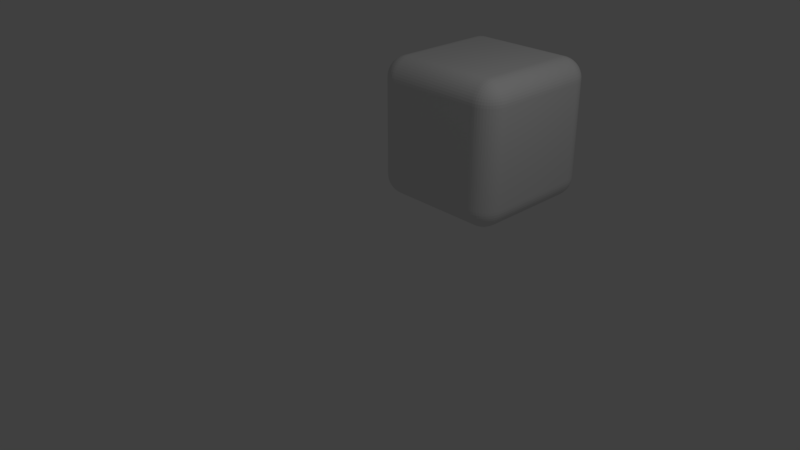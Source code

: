 # Source: gelatina.blend  (saved by Blender 2.79.0; exported with 4.5.12 LTS)
import bpy
from mathutils import Matrix  # noqa: F401  (used for matrix-valued properties, if any)

bpy.ops.wm.read_factory_settings(use_empty=True)
scene = bpy.context.scene
scene.name = 'Scene'

# ---- collections
col_collection_1 = bpy.data.collections.new('Collection 1'); scene.collection.children.link(col_collection_1)

# ---- materials (node trees are filled in below, after node groups)
mat_material = bpy.data.materials.new('Material')
mat_material.alpha_threshold = 0.0
mat_material.use_transparent_shadow = False
mat_material.roughness = 0.5
mat_material.line_color = (0.0, 0.0, 0.0, 1.0)

# ---- material node trees

# ---- world
world_world = bpy.data.worlds.new('World'); scene.world = world_world
world_world.color = (0.05088, 0.05088, 0.05088)
world_world.use_sun_shadow = False
world_world.sun_shadow_jitter_overblur = 0.0
world_world.cycles.sampling_method = 'MANUAL'

# ---- cameras
cam_camera = bpy.data.cameras.new('Camera')
cam_camera.clip_end = 100.0
cam_camera.lens = 35.0
cam_camera.sensor_width = 32.0
cam_camera.sensor_height = 18.0
cam_camera.ortho_scale = 7.314
cam_camera.dof.focus_distance = 0.0
cam_camera.dof.aperture_fstop = 128.0

# ---- lights
light_lamp = bpy.data.lights.new('Lamp', 'POINT')
light_lamp.transmission_factor = 0.0
light_lamp.cutoff_distance = 30.0
light_lamp.energy = 100.0
light_lamp.shadow_buffer_clip_start = 1.001
light_lamp.shadow_soft_size = 0.1
light_lamp.shadow_maximum_resolution = 0.006
light_lamp.use_absolute_resolution = True

# ---- meshes
me_cube = bpy.data.meshes.new('Cube')
me_cube.from_pydata([(1.0, 2.293, -0.7), (0.7, 2.293, -1.0), (0.7, 2.593, -0.7), (0.9974, 2.293, -0.7392), (0.9898, 2.293, -0.7776), (0.9772, 2.293, -0.8148), (0.9598, 2.293, -0.85), (0.938, 2.293, -0.8826), (0.9121, 2.293, -0.9121), (0.9974, 2.333, -0.7), (0.9946, 2.333, -0.7402), (0.9864, 2.333, -0.7798), (0.9732, 2.333, -0.8172), (0.9558, 2.333, -0.8515), (0.9347, 2.333, -0.8825), (0.9104, 2.333, -0.9101), (0.9898, 2.371, -0.7), (0.9864, 2.373, -0.7406), (0.9777, 2.373, -0.7806), (0.9643, 2.373, -0.8175), (0.9474, 2.372, -0.8504), (0.9275, 2.371, -0.8794), (0.905, 2.371, -0.9048), (0.9772, 2.408, -0.7), (0.9732, 2.41, -0.7405), (0.9643, 2.411, -0.7801), (0.9512, 2.409, -0.8161), (0.9355, 2.407, -0.8472), (0.9175, 2.405, -0.874), (0.8973, 2.404, -0.8972), (0.9598, 2.443, -0.7), (0.9557, 2.445, -0.7404), (0.9472, 2.444, -0.7791), (0.9354, 2.44, -0.8138), (0.9217, 2.436, -0.843), (0.9061, 2.433, -0.8677), (0.8886, 2.431, -0.8886), (0.938, 2.476, -0.7), (0.9345, 2.476, -0.7401), (0.9273, 2.473, -0.7781), (0.9173, 2.467, -0.8116), (0.9061, 2.461, -0.8393), (0.8939, 2.455, -0.8619), (0.88, 2.452, -0.88), (0.8732, 2.467, -0.8732), (0.7, 2.333, -0.9974), (0.7, 2.371, -0.9898), (0.7, 2.408, -0.9772), (0.7, 2.443, -0.9598), (0.7, 2.476, -0.938), (0.7, 2.506, -0.9121), (0.7392, 2.293, -0.9974), (0.7398, 2.334, -0.9946), (0.7401, 2.373, -0.9864), (0.7401, 2.411, -0.9732), (0.7401, 2.445, -0.9558), (0.74, 2.476, -0.9347), (0.7399, 2.504, -0.9104), (0.7776, 2.293, -0.9898), (0.7794, 2.334, -0.9864), (0.78, 2.374, -0.9777), (0.7795, 2.411, -0.9643), (0.7787, 2.444, -0.9474), (0.7779, 2.473, -0.9275), (0.7775, 2.498, -0.905), (0.8148, 2.293, -0.9772), (0.8171, 2.334, -0.9732), (0.8173, 2.373, -0.9643), (0.8158, 2.409, -0.9512), (0.8135, 2.441, -0.9355), (0.8115, 2.467, -0.9175), (0.8105, 2.491, -0.8973), (0.85, 2.293, -0.9598), (0.8516, 2.334, -0.9557), (0.8504, 2.373, -0.9472), (0.8471, 2.407, -0.9354), (0.8429, 2.436, -0.9217), (0.8392, 2.461, -0.9061), (0.8374, 2.482, -0.8886), (0.8826, 2.293, -0.938), (0.8827, 2.333, -0.9345), (0.8796, 2.371, -0.9273), (0.8741, 2.405, -0.9173), (0.8677, 2.433, -0.9061), (0.8619, 2.455, -0.8939), (0.8587, 2.473, -0.88), (0.7392, 2.591, -0.7), (0.7776, 2.583, -0.7), (0.8148, 2.571, -0.7), (0.85, 2.553, -0.7), (0.8826, 2.531, -0.7), (0.9121, 2.506, -0.7), (0.7, 2.591, -0.7392), (0.7402, 2.588, -0.7398), (0.7798, 2.58, -0.7401), (0.8172, 2.567, -0.7401), (0.8515, 2.549, -0.7401), (0.8825, 2.528, -0.74), (0.9101, 2.504, -0.7399), (0.7, 2.583, -0.7776), (0.7406, 2.58, -0.7794), (0.7806, 2.571, -0.78), (0.8175, 2.558, -0.7795), (0.8504, 2.541, -0.7787), (0.8794, 2.521, -0.7779), (0.9048, 2.498, -0.7775), (0.7, 2.571, -0.8148), (0.7405, 2.567, -0.8171), (0.7801, 2.558, -0.8173), (0.8161, 2.545, -0.8158), (0.8472, 2.529, -0.8135), (0.874, 2.511, -0.8115), (0.8972, 2.491, -0.8105), (0.7, 2.553, -0.85), (0.7404, 2.549, -0.8516), (0.7791, 2.541, -0.8504), (0.8138, 2.529, -0.8471), (0.843, 2.515, -0.8429), (0.8677, 2.5, -0.8392), (0.8886, 2.482, -0.8374), (0.7, 2.531, -0.8826), (0.7401, 2.528, -0.8827), (0.7781, 2.521, -0.8796), (0.8116, 2.511, -0.8741), (0.8393, 2.499, -0.8677), (0.8619, 2.487, -0.8619), (0.88, 2.473, -0.8587), (1.0, 0.8934, -0.7), (0.7, 0.5934, -0.7), (0.7, 0.8934, -1.0), (0.9974, 0.8542, -0.7), (0.9898, 0.8157, -0.7), (0.9772, 0.7786, -0.7), (0.9598, 0.7434, -0.7), (0.938, 0.7107, -0.7), (0.9121, 0.6812, -0.7), (0.9974, 0.8934, -0.7392), (0.9946, 0.8532, -0.7398), (0.9864, 0.8135, -0.7401), (0.9732, 0.7762, -0.7401), (0.9558, 0.7419, -0.7401), (0.9347, 0.7109, -0.74), (0.9104, 0.6832, -0.7399), (0.9898, 0.8934, -0.7776), (0.9864, 0.8528, -0.7794), (0.9777, 0.8128, -0.78), (0.9643, 0.7758, -0.7795), (0.9474, 0.743, -0.7787), (0.9275, 0.714, -0.7779), (0.905, 0.6885, -0.7775), (0.9772, 0.8934, -0.8148), (0.9732, 0.8528, -0.8171), (0.9643, 0.8132, -0.8173), (0.9512, 0.7773, -0.8158), (0.9355, 0.7462, -0.8135), (0.9175, 0.7194, -0.8115), (0.8973, 0.6962, -0.8105), (0.9598, 0.8934, -0.85), (0.9557, 0.853, -0.8516), (0.9472, 0.8142, -0.8504), (0.9354, 0.7796, -0.8471), (0.9217, 0.7504, -0.8429), (0.9061, 0.7257, -0.8392), (0.8886, 0.7048, -0.8374), (0.938, 0.8934, -0.8826), (0.9345, 0.8533, -0.8827), (0.9273, 0.8153, -0.8796), (0.9173, 0.7817, -0.8741), (0.9061, 0.7541, -0.8677), (0.8939, 0.7315, -0.8619), (0.88, 0.7134, -0.8587), (0.8732, 0.7202, -0.8732), (0.7, 0.5959, -0.7392), (0.7, 0.6036, -0.7776), (0.7, 0.6162, -0.8148), (0.7, 0.6336, -0.85), (0.7, 0.6554, -0.8826), (0.7, 0.6812, -0.9121), (0.7392, 0.5959, -0.7), (0.7398, 0.5987, -0.7402), (0.7401, 0.607, -0.7798), (0.7401, 0.6201, -0.8172), (0.7401, 0.6376, -0.8515), (0.74, 0.6586, -0.8825), (0.7399, 0.683, -0.9101), (0.7776, 0.6036, -0.7), (0.7794, 0.6069, -0.7406), (0.78, 0.6157, -0.7806), (0.7795, 0.6291, -0.8175), (0.7787, 0.646, -0.8504), (0.7779, 0.6659, -0.8794), (0.7775, 0.6883, -0.9048), (0.8148, 0.6162, -0.7), (0.8171, 0.6201, -0.7405), (0.8173, 0.6291, -0.7801), (0.8158, 0.6421, -0.8161), (0.8135, 0.6579, -0.8472), (0.8115, 0.6759, -0.874), (0.8105, 0.6961, -0.8972), (0.85, 0.6336, -0.7), (0.8516, 0.6377, -0.7404), (0.8504, 0.6462, -0.7791), (0.8471, 0.658, -0.8138), (0.8429, 0.6717, -0.843), (0.8392, 0.6872, -0.8677), (0.8374, 0.7048, -0.8886), (0.8826, 0.6554, -0.7), (0.8827, 0.6589, -0.7401), (0.8796, 0.6661, -0.7781), (0.8741, 0.676, -0.8116), (0.8677, 0.6873, -0.8393), (0.8619, 0.6995, -0.8619), (0.8587, 0.7134, -0.88), (0.7392, 0.8934, -0.9974), (0.7776, 0.8934, -0.9898), (0.8148, 0.8934, -0.9772), (0.85, 0.8934, -0.9598), (0.8826, 0.8934, -0.938), (0.9121, 0.8934, -0.9121), (0.7, 0.8542, -0.9974), (0.7402, 0.8536, -0.9946), (0.7798, 0.8533, -0.9864), (0.8172, 0.8533, -0.9732), (0.8515, 0.8533, -0.9558), (0.8825, 0.8534, -0.9347), (0.9101, 0.8535, -0.9104), (0.7, 0.8157, -0.9898), (0.7406, 0.8139, -0.9864), (0.7806, 0.8134, -0.9777), (0.8175, 0.8138, -0.9643), (0.8504, 0.8146, -0.9474), (0.8794, 0.8155, -0.9275), (0.9048, 0.8159, -0.905), (0.7, 0.7786, -0.9772), (0.7405, 0.7763, -0.9732), (0.7801, 0.7761, -0.9643), (0.8161, 0.7776, -0.9512), (0.8472, 0.7798, -0.9355), (0.874, 0.7819, -0.9175), (0.8972, 0.7829, -0.8973), (0.7, 0.7434, -0.9598), (0.7404, 0.7418, -0.9557), (0.7791, 0.7429, -0.9472), (0.8138, 0.7463, -0.9354), (0.843, 0.7505, -0.9217), (0.8677, 0.7541, -0.9061), (0.8886, 0.756, -0.8886), (0.7, 0.7107, -0.938), (0.7401, 0.7106, -0.9345), (0.7781, 0.7138, -0.9273), (0.8116, 0.7193, -0.9173), (0.8393, 0.7257, -0.9061), (0.8619, 0.7315, -0.8939), (0.88, 0.7346, -0.88), (-0.7, 0.5934, -0.7), (-1.0, 0.8934, -0.7), (-0.7, 0.8934, -1.0), (-0.7392, 0.5959, -0.7), (-0.7776, 0.6036, -0.7), (-0.8148, 0.6162, -0.7), (-0.85, 0.6336, -0.7), (-0.8826, 0.6554, -0.7), (-0.9121, 0.6812, -0.7), (-0.7, 0.5959, -0.7392), (-0.7402, 0.5987, -0.7398), (-0.7798, 0.607, -0.7401), (-0.8172, 0.6201, -0.7401), (-0.8515, 0.6376, -0.7401), (-0.8825, 0.6586, -0.74), (-0.9101, 0.683, -0.7399), (-0.7, 0.6036, -0.7776), (-0.7406, 0.6069, -0.7794), (-0.7806, 0.6157, -0.78), (-0.8175, 0.6291, -0.7795), (-0.8504, 0.646, -0.7787), (-0.8794, 0.6659, -0.7779), (-0.9048, 0.6883, -0.7775), (-0.7, 0.6162, -0.8148), (-0.7405, 0.6201, -0.8171), (-0.7801, 0.6291, -0.8173), (-0.8161, 0.6421, -0.8158), (-0.8472, 0.6579, -0.8135), (-0.874, 0.6759, -0.8115), (-0.8972, 0.6961, -0.8105), (-0.7, 0.6336, -0.85), (-0.7404, 0.6377, -0.8516), (-0.7791, 0.6462, -0.8504), (-0.8138, 0.658, -0.8471), (-0.843, 0.6717, -0.8429), (-0.8677, 0.6872, -0.8392), (-0.8886, 0.7048, -0.8374), (-0.7, 0.6554, -0.8826), (-0.7401, 0.6589, -0.8827), (-0.7781, 0.6661, -0.8796), (-0.8116, 0.676, -0.8741), (-0.8393, 0.6873, -0.8677), (-0.8619, 0.6995, -0.8619), (-0.88, 0.7134, -0.8587), (-0.8732, 0.7202, -0.8732), (-0.9974, 0.8934, -0.7392), (-0.9898, 0.8934, -0.7776), (-0.9772, 0.8934, -0.8148), (-0.9598, 0.8934, -0.85), (-0.938, 0.8934, -0.8826), (-0.9121, 0.8934, -0.9121), (-0.9974, 0.8542, -0.7), (-0.9946, 0.8536, -0.7402), (-0.9864, 0.8533, -0.7798), (-0.9732, 0.8533, -0.8172), (-0.9558, 0.8533, -0.8515), (-0.9347, 0.8534, -0.8825), (-0.9104, 0.8535, -0.9101), (-0.9898, 0.8157, -0.7), (-0.9864, 0.8139, -0.7406), (-0.9777, 0.8134, -0.7806), (-0.9643, 0.8138, -0.8175), (-0.9474, 0.8146, -0.8504), (-0.9275, 0.8155, -0.8794), (-0.905, 0.8159, -0.9048), (-0.9772, 0.7786, -0.7), (-0.9732, 0.7763, -0.7405), (-0.9643, 0.7761, -0.7801), (-0.9512, 0.7776, -0.8161), (-0.9355, 0.7798, -0.8472), (-0.9175, 0.7819, -0.874), (-0.8973, 0.7829, -0.8972), (-0.9598, 0.7434, -0.7), (-0.9557, 0.7418, -0.7404), (-0.9472, 0.7429, -0.7791), (-0.9354, 0.7463, -0.8138), (-0.9217, 0.7505, -0.843), (-0.9061, 0.7541, -0.8677), (-0.8886, 0.756, -0.8886), (-0.938, 0.7107, -0.7), (-0.9345, 0.7106, -0.7401), (-0.9273, 0.7138, -0.7781), (-0.9173, 0.7193, -0.8116), (-0.9061, 0.7257, -0.8393), (-0.8939, 0.7315, -0.8619), (-0.88, 0.7346, -0.88), (-0.7, 0.8542, -0.9974), (-0.7, 0.8157, -0.9898), (-0.7, 0.7786, -0.9772), (-0.7, 0.7434, -0.9598), (-0.7, 0.7107, -0.938), (-0.7, 0.6812, -0.9121), (-0.7392, 0.8934, -0.9974), (-0.7398, 0.8532, -0.9946), (-0.7401, 0.8135, -0.9864), (-0.7401, 0.7762, -0.9732), (-0.7401, 0.7419, -0.9558), (-0.74, 0.7109, -0.9347), (-0.7399, 0.6832, -0.9104), (-0.7776, 0.8934, -0.9898), (-0.7794, 0.8528, -0.9864), (-0.78, 0.8128, -0.9777), (-0.7795, 0.7758, -0.9643), (-0.7787, 0.743, -0.9474), (-0.7779, 0.714, -0.9275), (-0.7775, 0.6885, -0.905), (-0.8148, 0.8934, -0.9772), (-0.8171, 0.8528, -0.9732), (-0.8173, 0.8132, -0.9643), (-0.8158, 0.7773, -0.9512), (-0.8135, 0.7462, -0.9355), (-0.8115, 0.7194, -0.9175), (-0.8105, 0.6962, -0.8973), (-0.85, 0.8934, -0.9598), (-0.8516, 0.853, -0.9557), (-0.8504, 0.8142, -0.9472), (-0.8471, 0.7796, -0.9354), (-0.8429, 0.7504, -0.9217), (-0.8392, 0.7257, -0.9061), (-0.8374, 0.7048, -0.8886), (-0.8826, 0.8934, -0.938), (-0.8827, 0.8533, -0.9345), (-0.8796, 0.8153, -0.9273), (-0.8741, 0.7817, -0.9173), (-0.8677, 0.7541, -0.9061), (-0.8619, 0.7315, -0.8939), (-0.8587, 0.7134, -0.88), (-0.7, 2.593, -0.7), (-0.7, 2.293, -1.0), (-1.0, 2.293, -0.7), (-0.7, 2.591, -0.7392), (-0.7, 2.583, -0.7776), (-0.7, 2.571, -0.8148), (-0.7, 2.553, -0.85), (-0.7, 2.531, -0.8826), (-0.7, 2.506, -0.9121), (-0.7392, 2.591, -0.7), (-0.7398, 2.588, -0.7402), (-0.7401, 2.58, -0.7798), (-0.7401, 2.567, -0.8172), (-0.7401, 2.549, -0.8515), (-0.74, 2.528, -0.8825), (-0.7399, 2.504, -0.9101), (-0.7776, 2.583, -0.7), (-0.7794, 2.58, -0.7406), (-0.78, 2.571, -0.7806), (-0.7795, 2.558, -0.8175), (-0.7787, 2.541, -0.8504), (-0.7779, 2.521, -0.8794), (-0.7775, 2.498, -0.9048), (-0.8148, 2.571, -0.7), (-0.8171, 2.567, -0.7405), (-0.8173, 2.558, -0.7801), (-0.8158, 2.545, -0.8161), (-0.8135, 2.529, -0.8472), (-0.8115, 2.511, -0.874), (-0.8105, 2.491, -0.8972), (-0.85, 2.553, -0.7), (-0.8516, 2.549, -0.7404), (-0.8504, 2.541, -0.7791), (-0.8471, 2.529, -0.8138), (-0.8429, 2.515, -0.843), (-0.8392, 2.5, -0.8677), (-0.8374, 2.482, -0.8886), (-0.8826, 2.531, -0.7), (-0.8827, 2.528, -0.7401), (-0.8796, 2.521, -0.7781), (-0.8741, 2.511, -0.8116), (-0.8677, 2.499, -0.8393), (-0.8619, 2.487, -0.8619), (-0.8587, 2.473, -0.88), (-0.8732, 2.467, -0.8732), (-0.7392, 2.293, -0.9974), (-0.7776, 2.293, -0.9898), (-0.8148, 2.293, -0.9772), (-0.85, 2.293, -0.9598), (-0.8826, 2.293, -0.938), (-0.9121, 2.293, -0.9121), (-0.7, 2.333, -0.9974), (-0.7402, 2.333, -0.9946), (-0.7798, 2.333, -0.9864), (-0.8172, 2.333, -0.9732), (-0.8515, 2.333, -0.9558), (-0.8825, 2.333, -0.9347), (-0.9101, 2.333, -0.9104), (-0.7, 2.371, -0.9898), (-0.7406, 2.373, -0.9864), (-0.7806, 2.373, -0.9777), (-0.8175, 2.373, -0.9643), (-0.8504, 2.372, -0.9474), (-0.8794, 2.371, -0.9275), (-0.9048, 2.371, -0.905), (-0.7, 2.408, -0.9772), (-0.7405, 2.41, -0.9732), (-0.7801, 2.411, -0.9643), (-0.8161, 2.409, -0.9512), (-0.8472, 2.407, -0.9355), (-0.874, 2.405, -0.9175), (-0.8972, 2.404, -0.8973), (-0.7, 2.443, -0.9598), (-0.7404, 2.445, -0.9557), (-0.7791, 2.444, -0.9472), (-0.8138, 2.44, -0.9354), (-0.843, 2.436, -0.9217), (-0.8677, 2.433, -0.9061), (-0.8886, 2.431, -0.8886), (-0.7, 2.476, -0.938), (-0.7401, 2.476, -0.9345), (-0.7781, 2.473, -0.9273), (-0.8116, 2.467, -0.9173), (-0.8393, 2.461, -0.9061), (-0.8619, 2.455, -0.8939), (-0.88, 2.452, -0.88), (-0.9974, 2.333, -0.7), (-0.9898, 2.371, -0.7), (-0.9772, 2.408, -0.7), (-0.9598, 2.443, -0.7), (-0.938, 2.476, -0.7), (-0.9121, 2.506, -0.7), (-0.9974, 2.293, -0.7392), (-0.9946, 2.334, -0.7398), (-0.9864, 2.373, -0.7401), (-0.9732, 2.411, -0.7401), (-0.9558, 2.445, -0.7401), (-0.9347, 2.476, -0.74), (-0.9104, 2.504, -0.7399), (-0.9898, 2.293, -0.7776), (-0.9864, 2.334, -0.7794), (-0.9777, 2.374, -0.78), (-0.9643, 2.411, -0.7795), (-0.9474, 2.444, -0.7787), (-0.9275, 2.473, -0.7779), (-0.905, 2.498, -0.7775), (-0.9772, 2.293, -0.8148), (-0.9732, 2.334, -0.8171), (-0.9643, 2.373, -0.8173), (-0.9512, 2.409, -0.8158), (-0.9355, 2.441, -0.8135), (-0.9175, 2.467, -0.8115), (-0.8973, 2.491, -0.8105), (-0.9598, 2.293, -0.85), (-0.9557, 2.334, -0.8516), (-0.9472, 2.373, -0.8504), (-0.9354, 2.407, -0.8471), (-0.9217, 2.436, -0.8429), (-0.9061, 2.461, -0.8392), (-0.8886, 2.482, -0.8374), (-0.938, 2.293, -0.8826), (-0.9345, 2.333, -0.8827), (-0.9273, 2.371, -0.8796), (-0.9173, 2.405, -0.8741), (-0.9061, 2.433, -0.8677), (-0.8939, 2.455, -0.8619), (-0.88, 2.473, -0.8587), (0.7, 2.593, 0.7), (0.7, 2.293, 1.0), (1.0, 2.293, 0.7), (0.7, 2.591, 0.7392), (0.7, 2.583, 0.7776), (0.7, 2.571, 0.8148), (0.7, 2.553, 0.85), (0.7, 2.531, 0.8826), (0.7, 2.506, 0.9121), (0.7392, 2.591, 0.7), (0.7398, 2.588, 0.7402), (0.7401, 2.58, 0.7798), (0.7401, 2.567, 0.8172), (0.7401, 2.549, 0.8515), (0.74, 2.528, 0.8825), (0.7399, 2.504, 0.9101), (0.7776, 2.583, 0.7), (0.7794, 2.58, 0.7406), (0.78, 2.571, 0.7806), (0.7795, 2.558, 0.8175), (0.7787, 2.541, 0.8504), (0.7779, 2.521, 0.8794), (0.7775, 2.498, 0.9048), (0.8148, 2.571, 0.7), (0.8171, 2.567, 0.7405), (0.8173, 2.558, 0.7801), (0.8158, 2.545, 0.8161), (0.8135, 2.529, 0.8472), (0.8115, 2.511, 0.874), (0.8105, 2.491, 0.8972), (0.85, 2.553, 0.7), (0.8516, 2.549, 0.7404), (0.8504, 2.541, 0.7791), (0.8471, 2.529, 0.8138), (0.8429, 2.515, 0.843), (0.8392, 2.5, 0.8677), (0.8374, 2.482, 0.8886), (0.8826, 2.531, 0.7), (0.8827, 2.528, 0.7401), (0.8796, 2.521, 0.7781), (0.8741, 2.511, 0.8116), (0.8677, 2.499, 0.8393), (0.8619, 2.487, 0.8619), (0.8587, 2.473, 0.88), (0.8732, 2.467, 0.8732), (0.7392, 2.293, 0.9974), (0.7776, 2.293, 0.9898), (0.8148, 2.293, 0.9772), (0.85, 2.293, 0.9598), (0.8826, 2.293, 0.938), (0.9121, 2.293, 0.9121), (0.7, 2.333, 0.9974), (0.7402, 2.333, 0.9946), (0.7798, 2.333, 0.9864), (0.8172, 2.333, 0.9732), (0.8515, 2.333, 0.9558), (0.8825, 2.333, 0.9347), (0.9101, 2.333, 0.9104), (0.7, 2.371, 0.9898), (0.7406, 2.373, 0.9864), (0.7806, 2.373, 0.9777), (0.8175, 2.373, 0.9643), (0.8504, 2.372, 0.9474), (0.8794, 2.371, 0.9275), (0.9048, 2.371, 0.905), (0.7, 2.408, 0.9772), (0.7405, 2.41, 0.9732), (0.7801, 2.411, 0.9643), (0.8161, 2.409, 0.9512), (0.8472, 2.407, 0.9355), (0.874, 2.405, 0.9175), (0.8972, 2.404, 0.8973), (0.7, 2.443, 0.9598), (0.7404, 2.445, 0.9557), (0.7791, 2.444, 0.9472), (0.8138, 2.44, 0.9354), (0.843, 2.436, 0.9217), (0.8677, 2.433, 0.9061), (0.8886, 2.431, 0.8886), (0.7, 2.476, 0.938), (0.7401, 2.476, 0.9345), (0.7781, 2.473, 0.9273), (0.8116, 2.467, 0.9173), (0.8393, 2.461, 0.9061), (0.8619, 2.455, 0.8939), (0.88, 2.452, 0.88), (0.9974, 2.333, 0.7), (0.9898, 2.371, 0.7), (0.9772, 2.408, 0.7), (0.9598, 2.443, 0.7), (0.938, 2.476, 0.7), (0.9121, 2.506, 0.7), (0.9974, 2.293, 0.7392), (0.9946, 2.334, 0.7398), (0.9864, 2.373, 0.7401), (0.9732, 2.411, 0.7401), (0.9558, 2.445, 0.7401), (0.9347, 2.476, 0.74), (0.9104, 2.504, 0.7399), (0.9898, 2.293, 0.7776), (0.9864, 2.334, 0.7794), (0.9777, 2.374, 0.78), (0.9643, 2.411, 0.7795), (0.9474, 2.444, 0.7787), (0.9275, 2.473, 0.7779), (0.905, 2.498, 0.7775), (0.9772, 2.293, 0.8148), (0.9732, 2.334, 0.8171), (0.9643, 2.373, 0.8173), (0.9512, 2.409, 0.8158), (0.9355, 2.441, 0.8135), (0.9175, 2.467, 0.8115), (0.8973, 2.491, 0.8105), (0.9598, 2.293, 0.85), (0.9557, 2.334, 0.8516), (0.9472, 2.373, 0.8504), (0.9354, 2.407, 0.8471), (0.9217, 2.436, 0.8429), (0.9061, 2.461, 0.8392), (0.8886, 2.482, 0.8374), (0.938, 2.293, 0.8826), (0.9345, 2.333, 0.8827), (0.9273, 2.371, 0.8796), (0.9173, 2.405, 0.8741), (0.9061, 2.433, 0.8677), (0.8939, 2.455, 0.8619), (0.88, 2.473, 0.8587), (0.7, 0.5934, 0.7), (1.0, 0.8934, 0.7), (0.7, 0.8934, 1.0), (0.7392, 0.5959, 0.7), (0.7776, 0.6036, 0.7), (0.8148, 0.6162, 0.7), (0.85, 0.6336, 0.7), (0.8826, 0.6554, 0.7), (0.9121, 0.6812, 0.7), (0.7, 0.5959, 0.7392), (0.7402, 0.5987, 0.7398), (0.7798, 0.607, 0.7401), (0.8172, 0.6201, 0.7401), (0.8515, 0.6376, 0.7401), (0.8825, 0.6586, 0.74), (0.9101, 0.683, 0.7399), (0.7, 0.6036, 0.7776), (0.7406, 0.6069, 0.7794), (0.7806, 0.6157, 0.78), (0.8175, 0.6291, 0.7795), (0.8504, 0.646, 0.7787), (0.8794, 0.6659, 0.7779), (0.9048, 0.6883, 0.7775), (0.7, 0.6162, 0.8148), (0.7405, 0.6201, 0.8171), (0.7801, 0.6291, 0.8173), (0.8161, 0.6421, 0.8158), (0.8472, 0.6579, 0.8135), (0.874, 0.6759, 0.8115), (0.8972, 0.6961, 0.8105), (0.7, 0.6336, 0.85), (0.7404, 0.6377, 0.8516), (0.7791, 0.6462, 0.8504), (0.8138, 0.658, 0.8471), (0.843, 0.6717, 0.8429), (0.8677, 0.6872, 0.8392), (0.8886, 0.7048, 0.8374), (0.7, 0.6554, 0.8826), (0.7401, 0.6589, 0.8827), (0.7781, 0.6661, 0.8796), (0.8116, 0.676, 0.8741), (0.8393, 0.6873, 0.8677), (0.8619, 0.6995, 0.8619), (0.88, 0.7134, 0.8587), (0.8732, 0.7202, 0.8732), (0.9974, 0.8934, 0.7392), (0.9898, 0.8934, 0.7776), (0.9772, 0.8934, 0.8148), (0.9598, 0.8934, 0.85), (0.938, 0.8934, 0.8826), (0.9121, 0.8934, 0.9121), (0.9974, 0.8542, 0.7), (0.9946, 0.8536, 0.7402), (0.9864, 0.8533, 0.7798), (0.9732, 0.8533, 0.8172), (0.9558, 0.8533, 0.8515), (0.9347, 0.8534, 0.8825), (0.9104, 0.8535, 0.9101), (0.9898, 0.8157, 0.7), (0.9864, 0.8139, 0.7406), (0.9777, 0.8134, 0.7806), (0.9643, 0.8138, 0.8175), (0.9474, 0.8146, 0.8504), (0.9275, 0.8155, 0.8794), (0.905, 0.8159, 0.9048), (0.9772, 0.7786, 0.7), (0.9732, 0.7763, 0.7405), (0.9643, 0.7761, 0.7801), (0.9512, 0.7776, 0.8161), (0.9355, 0.7798, 0.8472), (0.9175, 0.7819, 0.874), (0.8973, 0.7829, 0.8972), (0.9598, 0.7434, 0.7), (0.9557, 0.7418, 0.7404), (0.9472, 0.7429, 0.7791), (0.9354, 0.7463, 0.8138), (0.9217, 0.7505, 0.843), (0.9061, 0.7541, 0.8677), (0.8886, 0.756, 0.8886), (0.938, 0.7107, 0.7), (0.9345, 0.7106, 0.7401), (0.9273, 0.7138, 0.7781), (0.9173, 0.7193, 0.8116), (0.9061, 0.7257, 0.8393), (0.8939, 0.7315, 0.8619), (0.88, 0.7346, 0.88), (0.7, 0.8542, 0.9974), (0.7, 0.8157, 0.9898), (0.7, 0.7786, 0.9772), (0.7, 0.7434, 0.9598), (0.7, 0.7107, 0.938), (0.7, 0.6812, 0.9121), (0.7392, 0.8934, 0.9974), (0.7398, 0.8532, 0.9946), (0.7401, 0.8135, 0.9864), (0.7401, 0.7762, 0.9732), (0.7401, 0.7419, 0.9558), (0.74, 0.7109, 0.9347), (0.7399, 0.6832, 0.9104), (0.7776, 0.8934, 0.9898), (0.7794, 0.8528, 0.9864), (0.78, 0.8128, 0.9777), (0.7795, 0.7758, 0.9643), (0.7787, 0.743, 0.9474), (0.7779, 0.714, 0.9275), (0.7775, 0.6885, 0.905), (0.8148, 0.8934, 0.9772), (0.8171, 0.8528, 0.9732), (0.8173, 0.8132, 0.9643), (0.8158, 0.7773, 0.9512), (0.8135, 0.7462, 0.9355), (0.8115, 0.7194, 0.9175), (0.8105, 0.6962, 0.8973), (0.85, 0.8934, 0.9598), (0.8516, 0.853, 0.9557), (0.8504, 0.8142, 0.9472), (0.8471, 0.7796, 0.9354), (0.8429, 0.7504, 0.9217), (0.8392, 0.7257, 0.9061), (0.8374, 0.7048, 0.8886), (0.8826, 0.8934, 0.938), (0.8827, 0.8533, 0.9345), (0.8796, 0.8153, 0.9273), (0.8741, 0.7817, 0.9173), (0.8677, 0.7541, 0.9061), (0.8619, 0.7315, 0.8939), (0.8587, 0.7134, 0.88), (-1.0, 0.8934, 0.7), (-0.7, 0.5934, 0.7), (-0.7, 0.8934, 1.0), (-0.9974, 0.8542, 0.7), (-0.9898, 0.8157, 0.7), (-0.9772, 0.7786, 0.7), (-0.9598, 0.7434, 0.7), (-0.938, 0.7107, 0.7), (-0.9121, 0.6812, 0.7), (-0.9974, 0.8934, 0.7392), (-0.9946, 0.8532, 0.7398), (-0.9864, 0.8135, 0.7401), (-0.9732, 0.7762, 0.7401), (-0.9558, 0.7419, 0.7401), (-0.9347, 0.7109, 0.74), (-0.9104, 0.6832, 0.7399), (-0.9898, 0.8934, 0.7776), (-0.9864, 0.8528, 0.7794), (-0.9777, 0.8128, 0.78), (-0.9643, 0.7758, 0.7795), (-0.9474, 0.743, 0.7787), (-0.9275, 0.714, 0.7779), (-0.905, 0.6885, 0.7775), (-0.9772, 0.8934, 0.8148), (-0.9732, 0.8528, 0.8171), (-0.9643, 0.8132, 0.8173), (-0.9512, 0.7773, 0.8158), (-0.9355, 0.7462, 0.8135), (-0.9175, 0.7194, 0.8115), (-0.8973, 0.6962, 0.8105), (-0.9598, 0.8934, 0.85), (-0.9557, 0.853, 0.8516), (-0.9472, 0.8142, 0.8504), (-0.9354, 0.7796, 0.8471), (-0.9217, 0.7504, 0.8429), (-0.9061, 0.7257, 0.8392), (-0.8886, 0.7048, 0.8374), (-0.938, 0.8934, 0.8826), (-0.9345, 0.8533, 0.8827), (-0.9273, 0.8153, 0.8796), (-0.9173, 0.7817, 0.8741), (-0.9061, 0.7541, 0.8677), (-0.8939, 0.7315, 0.8619), (-0.88, 0.7134, 0.8587), (-0.8732, 0.7202, 0.8732), (-0.7, 0.5959, 0.7392), (-0.7, 0.6036, 0.7776), (-0.7, 0.6162, 0.8148), (-0.7, 0.6336, 0.85), (-0.7, 0.6554, 0.8826), (-0.7, 0.6812, 0.9121), (-0.7392, 0.5959, 0.7), (-0.7398, 0.5987, 0.7402), (-0.7401, 0.607, 0.7798), (-0.7401, 0.6201, 0.8172), (-0.7401, 0.6376, 0.8515), (-0.74, 0.6586, 0.8825), (-0.7399, 0.683, 0.9101), (-0.7776, 0.6036, 0.7), (-0.7794, 0.6069, 0.7406), (-0.78, 0.6157, 0.7806), (-0.7795, 0.6291, 0.8175), (-0.7787, 0.646, 0.8504), (-0.7779, 0.6659, 0.8794), (-0.7775, 0.6883, 0.9048), (-0.8148, 0.6162, 0.7), (-0.8171, 0.6201, 0.7405), (-0.8173, 0.6291, 0.7801), (-0.8158, 0.6421, 0.8161), (-0.8135, 0.6579, 0.8472), (-0.8115, 0.6759, 0.874), (-0.8105, 0.6961, 0.8972), (-0.85, 0.6336, 0.7), (-0.8516, 0.6377, 0.7404), (-0.8504, 0.6462, 0.7791), (-0.8471, 0.658, 0.8138), (-0.8429, 0.6717, 0.843), (-0.8392, 0.6872, 0.8677), (-0.8374, 0.7048, 0.8886), (-0.8826, 0.6554, 0.7), (-0.8827, 0.6589, 0.7401), (-0.8796, 0.6661, 0.7781), (-0.8741, 0.676, 0.8116), (-0.8677, 0.6873, 0.8393), (-0.8619, 0.6995, 0.8619), (-0.8587, 0.7134, 0.88), (-0.7392, 0.8934, 0.9974), (-0.7776, 0.8934, 0.9898), (-0.8148, 0.8934, 0.9772), (-0.85, 0.8934, 0.9598), (-0.8826, 0.8934, 0.938), (-0.9121, 0.8934, 0.9121), (-0.7, 0.8542, 0.9974), (-0.7402, 0.8536, 0.9946), (-0.7798, 0.8533, 0.9864), (-0.8172, 0.8533, 0.9732), (-0.8515, 0.8533, 0.9558), (-0.8825, 0.8534, 0.9347), (-0.9101, 0.8535, 0.9104), (-0.7, 0.8157, 0.9898), (-0.7406, 0.8139, 0.9864), (-0.7806, 0.8134, 0.9777), (-0.8175, 0.8138, 0.9643), (-0.8504, 0.8146, 0.9474), (-0.8794, 0.8155, 0.9275), (-0.9048, 0.8159, 0.905), (-0.7, 0.7786, 0.9772), (-0.7405, 0.7763, 0.9732), (-0.7801, 0.7761, 0.9643), (-0.8161, 0.7776, 0.9512), (-0.8472, 0.7798, 0.9355), (-0.874, 0.7819, 0.9175), (-0.8972, 0.7829, 0.8973), (-0.7, 0.7434, 0.9598), (-0.7404, 0.7418, 0.9557), (-0.7791, 0.7429, 0.9472), (-0.8138, 0.7463, 0.9354), (-0.843, 0.7505, 0.9217), (-0.8677, 0.7541, 0.9061), (-0.8886, 0.756, 0.8886), (-0.7, 0.7107, 0.938), (-0.7401, 0.7106, 0.9345), (-0.7781, 0.7138, 0.9273), (-0.8116, 0.7193, 0.9173), (-0.8393, 0.7257, 0.9061), (-0.8619, 0.7315, 0.8939), (-0.88, 0.7346, 0.88), (-1.0, 2.293, 0.7), (-0.7, 2.293, 1.0), (-0.7, 2.593, 0.7), (-0.9974, 2.293, 0.7392), (-0.9898, 2.293, 0.7776), (-0.9772, 2.293, 0.8148), (-0.9598, 2.293, 0.85), (-0.938, 2.293, 0.8826), (-0.9121, 2.293, 0.9121), (-0.9974, 2.333, 0.7), (-0.9946, 2.333, 0.7402), (-0.9864, 2.333, 0.7798), (-0.9732, 2.333, 0.8172), (-0.9558, 2.333, 0.8515), (-0.9347, 2.333, 0.8825), (-0.9104, 2.333, 0.9101), (-0.9898, 2.371, 0.7), (-0.9864, 2.373, 0.7406), (-0.9777, 2.373, 0.7806), (-0.9643, 2.373, 0.8175), (-0.9474, 2.372, 0.8504), (-0.9275, 2.371, 0.8794), (-0.905, 2.371, 0.9048), (-0.9772, 2.408, 0.7), (-0.9732, 2.41, 0.7405), (-0.9643, 2.411, 0.7801), (-0.9512, 2.409, 0.8161), (-0.9355, 2.407, 0.8472), (-0.9175, 2.405, 0.874), (-0.8973, 2.404, 0.8972), (-0.9598, 2.443, 0.7), (-0.9557, 2.445, 0.7404), (-0.9472, 2.444, 0.7791), (-0.9354, 2.44, 0.8138), (-0.9217, 2.436, 0.843), (-0.9061, 2.433, 0.8677), (-0.8886, 2.431, 0.8886), (-0.938, 2.476, 0.7), (-0.9345, 2.476, 0.7401), (-0.9273, 2.473, 0.7781), (-0.9173, 2.467, 0.8116), (-0.9061, 2.461, 0.8393), (-0.8939, 2.455, 0.8619), (-0.88, 2.452, 0.88), (-0.8732, 2.467, 0.8732), (-0.7, 2.333, 0.9974), (-0.7, 2.371, 0.9898), (-0.7, 2.408, 0.9772), (-0.7, 2.443, 0.9598), (-0.7, 2.476, 0.938), (-0.7, 2.506, 0.9121), (-0.7392, 2.293, 0.9974), (-0.7398, 2.334, 0.9946), (-0.7401, 2.373, 0.9864), (-0.7401, 2.411, 0.9732), (-0.7401, 2.445, 0.9558), (-0.74, 2.476, 0.9347), (-0.7399, 2.504, 0.9104), (-0.7776, 2.293, 0.9898), (-0.7794, 2.334, 0.9864), (-0.78, 2.374, 0.9777), (-0.7795, 2.411, 0.9643), (-0.7787, 2.444, 0.9474), (-0.7779, 2.473, 0.9275), (-0.7775, 2.498, 0.905), (-0.8148, 2.293, 0.9772), (-0.8171, 2.334, 0.9732), (-0.8173, 2.373, 0.9643), (-0.8158, 2.409, 0.9512), (-0.8135, 2.441, 0.9355), (-0.8115, 2.467, 0.9175), (-0.8105, 2.491, 0.8973), (-0.85, 2.293, 0.9598), (-0.8516, 2.334, 0.9557), (-0.8504, 2.373, 0.9472), (-0.8471, 2.407, 0.9354), (-0.8429, 2.436, 0.9217), (-0.8392, 2.461, 0.9061), (-0.8374, 2.482, 0.8886), (-0.8826, 2.293, 0.938), (-0.8827, 2.333, 0.9345), (-0.8796, 2.371, 0.9273), (-0.8741, 2.405, 0.9173), (-0.8677, 2.433, 0.9061), (-0.8619, 2.455, 0.8939), (-0.8587, 2.473, 0.88), (-0.7392, 2.591, 0.7), (-0.7776, 2.583, 0.7), (-0.8148, 2.571, 0.7), (-0.85, 2.553, 0.7), (-0.8826, 2.531, 0.7), (-0.9121, 2.506, 0.7), (-0.7, 2.591, 0.7392), (-0.7402, 2.588, 0.7398), (-0.7798, 2.58, 0.7401), (-0.8172, 2.567, 0.7401), (-0.8515, 2.549, 0.7401), (-0.8825, 2.528, 0.74), (-0.9101, 2.504, 0.7399), (-0.7, 2.583, 0.7776), (-0.7406, 2.58, 0.7794), (-0.7806, 2.571, 0.78), (-0.8175, 2.558, 0.7795), (-0.8504, 2.541, 0.7787), (-0.8794, 2.521, 0.7779), (-0.9048, 2.498, 0.7775), (-0.7, 2.571, 0.8148), (-0.7405, 2.567, 0.8171), (-0.7801, 2.558, 0.8173), (-0.8161, 2.545, 0.8158), (-0.8472, 2.529, 0.8135), (-0.874, 2.511, 0.8115), (-0.8972, 2.491, 0.8105), (-0.7, 2.553, 0.85), (-0.7404, 2.549, 0.8516), (-0.7791, 2.541, 0.8504), (-0.8138, 2.529, 0.8471), (-0.843, 2.515, 0.8429), (-0.8677, 2.5, 0.8392), (-0.8886, 2.482, 0.8374), (-0.7, 2.531, 0.8826), (-0.7401, 2.528, 0.8827), (-0.7781, 2.521, 0.8796), (-0.8116, 2.511, 0.8741), (-0.8393, 2.499, 0.8677), (-0.8619, 2.487, 0.8619), (-0.88, 2.473, 0.8587)], [], [(508, 2, 381, 891), (1, 129, 256, 382), (255, 762, 889, 383), (509, 890, 764, 637), (128, 635, 763, 254), (0, 3, 10, 9), (3, 4, 11, 10), (4, 5, 12, 11), (5, 6, 13, 12), (6, 7, 14, 13), (7, 8, 15, 14), (9, 10, 17, 16), (10, 11, 18, 17), (11, 12, 19, 18), (12, 13, 20, 19), (13, 14, 21, 20), (14, 15, 22, 21), (16, 17, 24, 23), (17, 18, 25, 24), (18, 19, 26, 25), (19, 20, 27, 26), (20, 21, 28, 27), (21, 22, 29, 28), (23, 24, 31, 30), (24, 25, 32, 31), (25, 26, 33, 32), (26, 27, 34, 33), (27, 28, 35, 34), (28, 29, 36, 35), (30, 31, 38, 37), (31, 32, 39, 38), (32, 33, 40, 39), (33, 34, 41, 40), (34, 35, 42, 41), (35, 36, 43, 42), (37, 38, 98, 91), (38, 39, 105, 98), (39, 40, 112, 105), (40, 41, 119, 112), (41, 42, 126, 119), (42, 43, 44, 126), (1, 45, 52, 51), (45, 46, 53, 52), (46, 47, 54, 53), (47, 48, 55, 54), (48, 49, 56, 55), (49, 50, 57, 56), (51, 52, 59, 58), (52, 53, 60, 59), (53, 54, 61, 60), (54, 55, 62, 61), (55, 56, 63, 62), (56, 57, 64, 63), (58, 59, 66, 65), (59, 60, 67, 66), (60, 61, 68, 67), (61, 62, 69, 68), (62, 63, 70, 69), (63, 64, 71, 70), (65, 66, 73, 72), (66, 67, 74, 73), (67, 68, 75, 74), (68, 69, 76, 75), (69, 70, 77, 76), (70, 71, 78, 77), (72, 73, 80, 79), (73, 74, 81, 80), (74, 75, 82, 81), (75, 76, 83, 82), (76, 77, 84, 83), (77, 78, 85, 84), (79, 80, 15, 8), (80, 81, 22, 15), (81, 82, 29, 22), (82, 83, 36, 29), (83, 84, 43, 36), (84, 85, 44, 43), (2, 86, 93, 92), (86, 87, 94, 93), (87, 88, 95, 94), (88, 89, 96, 95), (89, 90, 97, 96), (90, 91, 98, 97), (92, 93, 100, 99), (93, 94, 101, 100), (94, 95, 102, 101), (95, 96, 103, 102), (96, 97, 104, 103), (97, 98, 105, 104), (99, 100, 107, 106), (100, 101, 108, 107), (101, 102, 109, 108), (102, 103, 110, 109), (103, 104, 111, 110), (104, 105, 112, 111), (106, 107, 114, 113), (107, 108, 115, 114), (108, 109, 116, 115), (109, 110, 117, 116), (110, 111, 118, 117), (111, 112, 119, 118), (113, 114, 121, 120), (114, 115, 122, 121), (115, 116, 123, 122), (116, 117, 124, 123), (117, 118, 125, 124), (118, 119, 126, 125), (120, 121, 57, 50), (121, 122, 64, 57), (122, 123, 71, 64), (123, 124, 78, 71), (124, 125, 85, 78), (125, 126, 44, 85), (127, 130, 137, 136), (130, 131, 138, 137), (131, 132, 139, 138), (132, 133, 140, 139), (133, 134, 141, 140), (134, 135, 142, 141), (136, 137, 144, 143), (137, 138, 145, 144), (138, 139, 146, 145), (139, 140, 147, 146), (140, 141, 148, 147), (141, 142, 149, 148), (143, 144, 151, 150), (144, 145, 152, 151), (145, 146, 153, 152), (146, 147, 154, 153), (147, 148, 155, 154), (148, 149, 156, 155), (150, 151, 158, 157), (151, 152, 159, 158), (152, 153, 160, 159), (153, 154, 161, 160), (154, 155, 162, 161), (155, 156, 163, 162), (157, 158, 165, 164), (158, 159, 166, 165), (159, 160, 167, 166), (160, 161, 168, 167), (161, 162, 169, 168), (162, 163, 170, 169), (164, 165, 225, 218), (165, 166, 232, 225), (166, 167, 239, 232), (167, 168, 246, 239), (168, 169, 253, 246), (169, 170, 171, 253), (128, 172, 179, 178), (172, 173, 180, 179), (173, 174, 181, 180), (174, 175, 182, 181), (175, 176, 183, 182), (176, 177, 184, 183), (178, 179, 186, 185), (179, 180, 187, 186), (180, 181, 188, 187), (181, 182, 189, 188), (182, 183, 190, 189), (183, 184, 191, 190), (185, 186, 193, 192), (186, 187, 194, 193), (187, 188, 195, 194), (188, 189, 196, 195), (189, 190, 197, 196), (190, 191, 198, 197), (192, 193, 200, 199), (193, 194, 201, 200), (194, 195, 202, 201), (195, 196, 203, 202), (196, 197, 204, 203), (197, 198, 205, 204), (199, 200, 207, 206), (200, 201, 208, 207), (201, 202, 209, 208), (202, 203, 210, 209), (203, 204, 211, 210), (204, 205, 212, 211), (206, 207, 142, 135), (207, 208, 149, 142), (208, 209, 156, 149), (209, 210, 163, 156), (210, 211, 170, 163), (211, 212, 171, 170), (129, 213, 220, 219), (213, 214, 221, 220), (214, 215, 222, 221), (215, 216, 223, 222), (216, 217, 224, 223), (217, 218, 225, 224), (219, 220, 227, 226), (220, 221, 228, 227), (221, 222, 229, 228), (222, 223, 230, 229), (223, 224, 231, 230), (224, 225, 232, 231), (226, 227, 234, 233), (227, 228, 235, 234), (228, 229, 236, 235), (229, 230, 237, 236), (230, 231, 238, 237), (231, 232, 239, 238), (233, 234, 241, 240), (234, 235, 242, 241), (235, 236, 243, 242), (236, 237, 244, 243), (237, 238, 245, 244), (238, 239, 246, 245), (240, 241, 248, 247), (241, 242, 249, 248), (242, 243, 250, 249), (243, 244, 251, 250), (244, 245, 252, 251), (245, 246, 253, 252), (247, 248, 184, 177), (248, 249, 191, 184), (249, 250, 198, 191), (250, 251, 205, 198), (251, 252, 212, 205), (252, 253, 171, 212), (254, 257, 264, 263), (257, 258, 265, 264), (258, 259, 266, 265), (259, 260, 267, 266), (260, 261, 268, 267), (261, 262, 269, 268), (263, 264, 271, 270), (264, 265, 272, 271), (265, 266, 273, 272), (266, 267, 274, 273), (267, 268, 275, 274), (268, 269, 276, 275), (270, 271, 278, 277), (271, 272, 279, 278), (272, 273, 280, 279), (273, 274, 281, 280), (274, 275, 282, 281), (275, 276, 283, 282), (277, 278, 285, 284), (278, 279, 286, 285), (279, 280, 287, 286), (280, 281, 288, 287), (281, 282, 289, 288), (282, 283, 290, 289), (284, 285, 292, 291), (285, 286, 293, 292), (286, 287, 294, 293), (287, 288, 295, 294), (288, 289, 296, 295), (289, 290, 297, 296), (291, 292, 352, 345), (292, 293, 359, 352), (293, 294, 366, 359), (294, 295, 373, 366), (295, 296, 380, 373), (296, 297, 298, 380), (255, 299, 306, 305), (299, 300, 307, 306), (300, 301, 308, 307), (301, 302, 309, 308), (302, 303, 310, 309), (303, 304, 311, 310), (305, 306, 313, 312), (306, 307, 314, 313), (307, 308, 315, 314), (308, 309, 316, 315), (309, 310, 317, 316), (310, 311, 318, 317), (312, 313, 320, 319), (313, 314, 321, 320), (314, 315, 322, 321), (315, 316, 323, 322), (316, 317, 324, 323), (317, 318, 325, 324), (319, 320, 327, 326), (320, 321, 328, 327), (321, 322, 329, 328), (322, 323, 330, 329), (323, 324, 331, 330), (324, 325, 332, 331), (326, 327, 334, 333), (327, 328, 335, 334), (328, 329, 336, 335), (329, 330, 337, 336), (330, 331, 338, 337), (331, 332, 339, 338), (333, 334, 269, 262), (334, 335, 276, 269), (335, 336, 283, 276), (336, 337, 290, 283), (337, 338, 297, 290), (338, 339, 298, 297), (256, 340, 347, 346), (340, 341, 348, 347), (341, 342, 349, 348), (342, 343, 350, 349), (343, 344, 351, 350), (344, 345, 352, 351), (346, 347, 354, 353), (347, 348, 355, 354), (348, 349, 356, 355), (349, 350, 357, 356), (350, 351, 358, 357), (351, 352, 359, 358), (353, 354, 361, 360), (354, 355, 362, 361), (355, 356, 363, 362), (356, 357, 364, 363), (357, 358, 365, 364), (358, 359, 366, 365), (360, 361, 368, 367), (361, 362, 369, 368), (362, 363, 370, 369), (363, 364, 371, 370), (364, 365, 372, 371), (365, 366, 373, 372), (367, 368, 375, 374), (368, 369, 376, 375), (369, 370, 377, 376), (370, 371, 378, 377), (371, 372, 379, 378), (372, 373, 380, 379), (374, 375, 311, 304), (375, 376, 318, 311), (376, 377, 325, 318), (377, 378, 332, 325), (378, 379, 339, 332), (379, 380, 298, 339), (381, 384, 391, 390), (384, 385, 392, 391), (385, 386, 393, 392), (386, 387, 394, 393), (387, 388, 395, 394), (388, 389, 396, 395), (390, 391, 398, 397), (391, 392, 399, 398), (392, 393, 400, 399), (393, 394, 401, 400), (394, 395, 402, 401), (395, 396, 403, 402), (397, 398, 405, 404), (398, 399, 406, 405), (399, 400, 407, 406), (400, 401, 408, 407), (401, 402, 409, 408), (402, 403, 410, 409), (404, 405, 412, 411), (405, 406, 413, 412), (406, 407, 414, 413), (407, 408, 415, 414), (408, 409, 416, 415), (409, 410, 417, 416), (411, 412, 419, 418), (412, 413, 420, 419), (413, 414, 421, 420), (414, 415, 422, 421), (415, 416, 423, 422), (416, 417, 424, 423), (418, 419, 479, 472), (419, 420, 486, 479), (420, 421, 493, 486), (421, 422, 500, 493), (422, 423, 507, 500), (423, 424, 425, 507), (382, 426, 433, 432), (426, 427, 434, 433), (427, 428, 435, 434), (428, 429, 436, 435), (429, 430, 437, 436), (430, 431, 438, 437), (432, 433, 440, 439), (433, 434, 441, 440), (434, 435, 442, 441), (435, 436, 443, 442), (436, 437, 444, 443), (437, 438, 445, 444), (439, 440, 447, 446), (440, 441, 448, 447), (441, 442, 449, 448), (442, 443, 450, 449), (443, 444, 451, 450), (444, 445, 452, 451), (446, 447, 454, 453), (447, 448, 455, 454), (448, 449, 456, 455), (449, 450, 457, 456), (450, 451, 458, 457), (451, 452, 459, 458), (453, 454, 461, 460), (454, 455, 462, 461), (455, 456, 463, 462), (456, 457, 464, 463), (457, 458, 465, 464), (458, 459, 466, 465), (460, 461, 396, 389), (461, 462, 403, 396), (462, 463, 410, 403), (463, 464, 417, 410), (464, 465, 424, 417), (465, 466, 425, 424), (383, 467, 474, 473), (467, 468, 475, 474), (468, 469, 476, 475), (469, 470, 477, 476), (470, 471, 478, 477), (471, 472, 479, 478), (473, 474, 481, 480), (474, 475, 482, 481), (475, 476, 483, 482), (476, 477, 484, 483), (477, 478, 485, 484), (478, 479, 486, 485), (480, 481, 488, 487), (481, 482, 489, 488), (482, 483, 490, 489), (483, 484, 491, 490), (484, 485, 492, 491), (485, 486, 493, 492), (487, 488, 495, 494), (488, 489, 496, 495), (489, 490, 497, 496), (490, 491, 498, 497), (491, 492, 499, 498), (492, 493, 500, 499), (494, 495, 502, 501), (495, 496, 503, 502), (496, 497, 504, 503), (497, 498, 505, 504), (498, 499, 506, 505), (499, 500, 507, 506), (501, 502, 438, 431), (502, 503, 445, 438), (503, 504, 452, 445), (504, 505, 459, 452), (505, 506, 466, 459), (506, 507, 425, 466), (508, 511, 518, 517), (511, 512, 519, 518), (512, 513, 520, 519), (513, 514, 521, 520), (514, 515, 522, 521), (515, 516, 523, 522), (517, 518, 525, 524), (518, 519, 526, 525), (519, 520, 527, 526), (520, 521, 528, 527), (521, 522, 529, 528), (522, 523, 530, 529), (524, 525, 532, 531), (525, 526, 533, 532), (526, 527, 534, 533), (527, 528, 535, 534), (528, 529, 536, 535), (529, 530, 537, 536), (531, 532, 539, 538), (532, 533, 540, 539), (533, 534, 541, 540), (534, 535, 542, 541), (535, 536, 543, 542), (536, 537, 544, 543), (538, 539, 546, 545), (539, 540, 547, 546), (540, 541, 548, 547), (541, 542, 549, 548), (542, 543, 550, 549), (543, 544, 551, 550), (545, 546, 606, 599), (546, 547, 613, 606), (547, 548, 620, 613), (548, 549, 627, 620), (549, 550, 634, 627), (550, 551, 552, 634), (509, 553, 560, 559), (553, 554, 561, 560), (554, 555, 562, 561), (555, 556, 563, 562), (556, 557, 564, 563), (557, 558, 565, 564), (559, 560, 567, 566), (560, 561, 568, 567), (561, 562, 569, 568), (562, 563, 570, 569), (563, 564, 571, 570), (564, 565, 572, 571), (566, 567, 574, 573), (567, 568, 575, 574), (568, 569, 576, 575), (569, 570, 577, 576), (570, 571, 578, 577), (571, 572, 579, 578), (573, 574, 581, 580), (574, 575, 582, 581), (575, 576, 583, 582), (576, 577, 584, 583), (577, 578, 585, 584), (578, 579, 586, 585), (580, 581, 588, 587), (581, 582, 589, 588), (582, 583, 590, 589), (583, 584, 591, 590), (584, 585, 592, 591), (585, 586, 593, 592), (587, 588, 523, 516), (588, 589, 530, 523), (589, 590, 537, 530), (590, 591, 544, 537), (591, 592, 551, 544), (592, 593, 552, 551), (510, 594, 601, 600), (594, 595, 602, 601), (595, 596, 603, 602), (596, 597, 604, 603), (597, 598, 605, 604), (598, 599, 606, 605), (600, 601, 608, 607), (601, 602, 609, 608), (602, 603, 610, 609), (603, 604, 611, 610), (604, 605, 612, 611), (605, 606, 613, 612), (607, 608, 615, 614), (608, 609, 616, 615), (609, 610, 617, 616), (610, 611, 618, 617), (611, 612, 619, 618), (612, 613, 620, 619), (614, 615, 622, 621), (615, 616, 623, 622), (616, 617, 624, 623), (617, 618, 625, 624), (618, 619, 626, 625), (619, 620, 627, 626), (621, 622, 629, 628), (622, 623, 630, 629), (623, 624, 631, 630), (624, 625, 632, 631), (625, 626, 633, 632), (626, 627, 634, 633), (628, 629, 565, 558), (629, 630, 572, 565), (630, 631, 579, 572), (631, 632, 586, 579), (632, 633, 593, 586), (633, 634, 552, 593), (635, 638, 645, 644), (638, 639, 646, 645), (639, 640, 647, 646), (640, 641, 648, 647), (641, 642, 649, 648), (642, 643, 650, 649), (644, 645, 652, 651), (645, 646, 653, 652), (646, 647, 654, 653), (647, 648, 655, 654), (648, 649, 656, 655), (649, 650, 657, 656), (651, 652, 659, 658), (652, 653, 660, 659), (653, 654, 661, 660), (654, 655, 662, 661), (655, 656, 663, 662), (656, 657, 664, 663), (658, 659, 666, 665), (659, 660, 667, 666), (660, 661, 668, 667), (661, 662, 669, 668), (662, 663, 670, 669), (663, 664, 671, 670), (665, 666, 673, 672), (666, 667, 674, 673), (667, 668, 675, 674), (668, 669, 676, 675), (669, 670, 677, 676), (670, 671, 678, 677), (672, 673, 733, 726), (673, 674, 740, 733), (674, 675, 747, 740), (675, 676, 754, 747), (676, 677, 761, 754), (677, 678, 679, 761), (636, 680, 687, 686), (680, 681, 688, 687), (681, 682, 689, 688), (682, 683, 690, 689), (683, 684, 691, 690), (684, 685, 692, 691), (686, 687, 694, 693), (687, 688, 695, 694), (688, 689, 696, 695), (689, 690, 697, 696), (690, 691, 698, 697), (691, 692, 699, 698), (693, 694, 701, 700), (694, 695, 702, 701), (695, 696, 703, 702), (696, 697, 704, 703), (697, 698, 705, 704), (698, 699, 706, 705), (700, 701, 708, 707), (701, 702, 709, 708), (702, 703, 710, 709), (703, 704, 711, 710), (704, 705, 712, 711), (705, 706, 713, 712), (707, 708, 715, 714), (708, 709, 716, 715), (709, 710, 717, 716), (710, 711, 718, 717), (711, 712, 719, 718), (712, 713, 720, 719), (714, 715, 650, 643), (715, 716, 657, 650), (716, 717, 664, 657), (717, 718, 671, 664), (718, 719, 678, 671), (719, 720, 679, 678), (637, 721, 728, 727), (721, 722, 729, 728), (722, 723, 730, 729), (723, 724, 731, 730), (724, 725, 732, 731), (725, 726, 733, 732), (727, 728, 735, 734), (728, 729, 736, 735), (729, 730, 737, 736), (730, 731, 738, 737), (731, 732, 739, 738), (732, 733, 740, 739), (734, 735, 742, 741), (735, 736, 743, 742), (736, 737, 744, 743), (737, 738, 745, 744), (738, 739, 746, 745), (739, 740, 747, 746), (741, 742, 749, 748), (742, 743, 750, 749), (743, 744, 751, 750), (744, 745, 752, 751), (745, 746, 753, 752), (746, 747, 754, 753), (748, 749, 756, 755), (749, 750, 757, 756), (750, 751, 758, 757), (751, 752, 759, 758), (752, 753, 760, 759), (753, 754, 761, 760), (755, 756, 692, 685), (756, 757, 699, 692), (757, 758, 706, 699), (758, 759, 713, 706), (759, 760, 720, 713), (760, 761, 679, 720), (762, 765, 772, 771), (765, 766, 773, 772), (766, 767, 774, 773), (767, 768, 775, 774), (768, 769, 776, 775), (769, 770, 777, 776), (771, 772, 779, 778), (772, 773, 780, 779), (773, 774, 781, 780), (774, 775, 782, 781), (775, 776, 783, 782), (776, 777, 784, 783), (778, 779, 786, 785), (779, 780, 787, 786), (780, 781, 788, 787), (781, 782, 789, 788), (782, 783, 790, 789), (783, 784, 791, 790), (785, 786, 793, 792), (786, 787, 794, 793), (787, 788, 795, 794), (788, 789, 796, 795), (789, 790, 797, 796), (790, 791, 798, 797), (792, 793, 800, 799), (793, 794, 801, 800), (794, 795, 802, 801), (795, 796, 803, 802), (796, 797, 804, 803), (797, 798, 805, 804), (799, 800, 860, 853), (800, 801, 867, 860), (801, 802, 874, 867), (802, 803, 881, 874), (803, 804, 888, 881), (804, 805, 806, 888), (763, 807, 814, 813), (807, 808, 815, 814), (808, 809, 816, 815), (809, 810, 817, 816), (810, 811, 818, 817), (811, 812, 819, 818), (813, 814, 821, 820), (814, 815, 822, 821), (815, 816, 823, 822), (816, 817, 824, 823), (817, 818, 825, 824), (818, 819, 826, 825), (820, 821, 828, 827), (821, 822, 829, 828), (822, 823, 830, 829), (823, 824, 831, 830), (824, 825, 832, 831), (825, 826, 833, 832), (827, 828, 835, 834), (828, 829, 836, 835), (829, 830, 837, 836), (830, 831, 838, 837), (831, 832, 839, 838), (832, 833, 840, 839), (834, 835, 842, 841), (835, 836, 843, 842), (836, 837, 844, 843), (837, 838, 845, 844), (838, 839, 846, 845), (839, 840, 847, 846), (841, 842, 777, 770), (842, 843, 784, 777), (843, 844, 791, 784), (844, 845, 798, 791), (845, 846, 805, 798), (846, 847, 806, 805), (764, 848, 855, 854), (848, 849, 856, 855), (849, 850, 857, 856), (850, 851, 858, 857), (851, 852, 859, 858), (852, 853, 860, 859), (854, 855, 862, 861), (855, 856, 863, 862), (856, 857, 864, 863), (857, 858, 865, 864), (858, 859, 866, 865), (859, 860, 867, 866), (861, 862, 869, 868), (862, 863, 870, 869), (863, 864, 871, 870), (864, 865, 872, 871), (865, 866, 873, 872), (866, 867, 874, 873), (868, 869, 876, 875), (869, 870, 877, 876), (870, 871, 878, 877), (871, 872, 879, 878), (872, 873, 880, 879), (873, 874, 881, 880), (875, 876, 883, 882), (876, 877, 884, 883), (877, 878, 885, 884), (878, 879, 886, 885), (879, 880, 887, 886), (880, 881, 888, 887), (882, 883, 819, 812), (883, 884, 826, 819), (884, 885, 833, 826), (885, 886, 840, 833), (886, 887, 847, 840), (887, 888, 806, 847), (889, 892, 899, 898), (892, 893, 900, 899), (893, 894, 901, 900), (894, 895, 902, 901), (895, 896, 903, 902), (896, 897, 904, 903), (898, 899, 906, 905), (899, 900, 907, 906), (900, 901, 908, 907), (901, 902, 909, 908), (902, 903, 910, 909), (903, 904, 911, 910), (905, 906, 913, 912), (906, 907, 914, 913), (907, 908, 915, 914), (908, 909, 916, 915), (909, 910, 917, 916), (910, 911, 918, 917), (912, 913, 920, 919), (913, 914, 921, 920), (914, 915, 922, 921), (915, 916, 923, 922), (916, 917, 924, 923), (917, 918, 925, 924), (919, 920, 927, 926), (920, 921, 928, 927), (921, 922, 929, 928), (922, 923, 930, 929), (923, 924, 931, 930), (924, 925, 932, 931), (926, 927, 987, 980), (927, 928, 994, 987), (928, 929, 1001, 994), (929, 930, 1008, 1001), (930, 931, 1015, 1008), (931, 932, 933, 1015), (890, 934, 941, 940), (934, 935, 942, 941), (935, 936, 943, 942), (936, 937, 944, 943), (937, 938, 945, 944), (938, 939, 946, 945), (940, 941, 948, 947), (941, 942, 949, 948), (942, 943, 950, 949), (943, 944, 951, 950), (944, 945, 952, 951), (945, 946, 953, 952), (947, 948, 955, 954), (948, 949, 956, 955), (949, 950, 957, 956), (950, 951, 958, 957), (951, 952, 959, 958), (952, 953, 960, 959), (954, 955, 962, 961), (955, 956, 963, 962), (956, 957, 964, 963), (957, 958, 965, 964), (958, 959, 966, 965), (959, 960, 967, 966), (961, 962, 969, 968), (962, 963, 970, 969), (963, 964, 971, 970), (964, 965, 972, 971), (965, 966, 973, 972), (966, 967, 974, 973), (968, 969, 904, 897), (969, 970, 911, 904), (970, 971, 918, 911), (971, 972, 925, 918), (972, 973, 932, 925), (973, 974, 933, 932), (891, 975, 982, 981), (975, 976, 983, 982), (976, 977, 984, 983), (977, 978, 985, 984), (978, 979, 986, 985), (979, 980, 987, 986), (981, 982, 989, 988), (982, 983, 990, 989), (983, 984, 991, 990), (984, 985, 992, 991), (985, 986, 993, 992), (986, 987, 994, 993), (988, 989, 996, 995), (989, 990, 997, 996), (990, 991, 998, 997), (991, 992, 999, 998), (992, 993, 1000, 999), (993, 994, 1001, 1000), (995, 996, 1003, 1002), (996, 997, 1004, 1003), (997, 998, 1005, 1004), (998, 999, 1006, 1005), (999, 1000, 1007, 1006), (1000, 1001, 1008, 1007), (1002, 1003, 1010, 1009), (1003, 1004, 1011, 1010), (1004, 1005, 1012, 1011), (1005, 1006, 1013, 1012), (1006, 1007, 1014, 1013), (1007, 1008, 1015, 1014), (1009, 1010, 946, 939), (1010, 1011, 953, 946), (1011, 1012, 960, 953), (1012, 1013, 967, 960), (1013, 1014, 974, 967), (1014, 1015, 933, 974), (0, 127, 136, 3), (3, 136, 143, 4), (4, 143, 150, 5), (5, 150, 157, 6), (6, 157, 164, 7), (7, 164, 218, 8), (8, 218, 217, 79), (79, 217, 216, 72), (72, 216, 215, 65), (65, 215, 214, 58), (58, 214, 213, 51), (51, 213, 129, 1), (1, 382, 432, 45), (45, 432, 439, 46), (46, 439, 446, 47), (47, 446, 453, 48), (48, 453, 460, 49), (49, 460, 389, 50), (50, 389, 388, 120), (120, 388, 387, 113), (113, 387, 386, 106), (106, 386, 385, 99), (99, 385, 384, 92), (92, 384, 381, 2), (2, 508, 517, 86), (86, 517, 524, 87), (87, 524, 531, 88), (88, 531, 538, 89), (89, 538, 545, 90), (90, 545, 599, 91), (91, 599, 598, 37), (37, 598, 597, 30), (30, 597, 596, 23), (23, 596, 595, 16), (16, 595, 594, 9), (9, 594, 510, 0), (128, 254, 263, 172), (172, 263, 270, 173), (173, 270, 277, 174), (174, 277, 284, 175), (175, 284, 291, 176), (176, 291, 345, 177), (177, 345, 344, 247), (247, 344, 343, 240), (240, 343, 342, 233), (233, 342, 341, 226), (226, 341, 340, 219), (219, 340, 256, 129), (127, 636, 686, 130), (130, 686, 693, 131), (131, 693, 700, 132), (132, 700, 707, 133), (133, 707, 714, 134), (134, 714, 643, 135), (135, 643, 642, 206), (206, 642, 641, 199), (199, 641, 640, 192), (192, 640, 639, 185), (185, 639, 638, 178), (178, 638, 635, 128), (255, 383, 473, 299), (299, 473, 480, 300), (300, 480, 487, 301), (301, 487, 494, 302), (302, 494, 501, 303), (303, 501, 431, 304), (304, 431, 430, 374), (374, 430, 429, 367), (367, 429, 428, 360), (360, 428, 427, 353), (353, 427, 426, 346), (346, 426, 382, 256), (254, 763, 813, 257), (257, 813, 820, 258), (258, 820, 827, 259), (259, 827, 834, 260), (260, 834, 841, 261), (261, 841, 770, 262), (262, 770, 769, 333), (333, 769, 768, 326), (326, 768, 767, 319), (319, 767, 766, 312), (312, 766, 765, 305), (305, 765, 762, 255), (383, 889, 898, 467), (467, 898, 905, 468), (468, 905, 912, 469), (469, 912, 919, 470), (470, 919, 926, 471), (471, 926, 980, 472), (472, 980, 979, 418), (418, 979, 978, 411), (411, 978, 977, 404), (404, 977, 976, 397), (397, 976, 975, 390), (390, 975, 891, 381), (509, 637, 727, 553), (553, 727, 734, 554), (554, 734, 741, 555), (555, 741, 748, 556), (556, 748, 755, 557), (557, 755, 685, 558), (558, 685, 684, 628), (628, 684, 683, 621), (621, 683, 682, 614), (614, 682, 681, 607), (607, 681, 680, 600), (600, 680, 636, 510), (508, 891, 981, 511), (511, 981, 988, 512), (512, 988, 995, 513), (513, 995, 1002, 514), (514, 1002, 1009, 515), (515, 1009, 939, 516), (516, 939, 938, 587), (587, 938, 937, 580), (580, 937, 936, 573), (573, 936, 935, 566), (566, 935, 934, 559), (559, 934, 890, 509), (637, 764, 854, 721), (721, 854, 861, 722), (722, 861, 868, 723), (723, 868, 875, 724), (724, 875, 882, 725), (725, 882, 812, 726), (726, 812, 811, 672), (672, 811, 810, 665), (665, 810, 809, 658), (658, 809, 808, 651), (651, 808, 807, 644), (644, 807, 763, 635), (764, 890, 940, 848), (848, 940, 947, 849), (849, 947, 954, 850), (850, 954, 961, 851), (851, 961, 968, 852), (852, 968, 897, 853), (853, 897, 896, 799), (799, 896, 895, 792), (792, 895, 894, 785), (785, 894, 893, 778), (778, 893, 892, 771), (771, 892, 889, 762), (0, 510, 636, 127)])
me_cube.materials.append(mat_material)
me_cube.use_remesh_preserve_volume = False
me_cube.use_remesh_preserve_attributes = False
me_cube.use_mirror_vertex_groups = False
me_cube.update()

# ---- objects
ob_cube = bpy.data.objects.new('Cube', me_cube)
ob_lamp = bpy.data.objects.new('Lamp', light_lamp)
ob_camera = bpy.data.objects.new('Camera', cam_camera)

# ---- transforms, parenting, visibility, modifiers, constraints
ob_cube.location = (0.0, 0.4927, 1.201)
ob_cube.lock_rotations_4d = False
ob_cube.empty_display_type = 'ARROWS'
ob_cube.lineart.crease_threshold = 0.0
ob_lamp.location = (4.076, 1.005, 5.904)
ob_lamp.rotation_euler = (0.6503, 0.05522, 1.866)
ob_lamp.lock_rotations_4d = False
ob_lamp.empty_display_type = 'ARROWS'
ob_lamp.color = (0.0, 0.0, 0.0, 0.0)
ob_lamp.lineart.crease_threshold = 0.0
ob_camera.location = (7.481, -6.508, 5.344)
ob_camera.rotation_euler = (1.109, 0.0, 0.8149)
ob_camera.lock_rotations_4d = False
ob_camera.empty_display_type = 'ARROWS'
ob_camera.color = (0.0, 0.0, 0.0, 0.0)
ob_camera.display_type = 'WIRE'
ob_camera.lineart.crease_threshold = 0.0

# ---- collection membership
col_collection_1.objects.link(ob_cube)
col_collection_1.objects.link(ob_lamp)
col_collection_1.objects.link(ob_camera)

# ---- scene / render settings (as saved in the file)
scene.camera = ob_camera
scene.frame_start = 1; scene.frame_end = 250; scene.frame_set(8)
scene.render.engine = 'BLENDER_EEVEE_NEXT'
scene.render.resolution_percentage = 50
scene.render.dither_intensity = 0.0
scene.cycles.use_denoising = False
scene.cycles.samples = 128
scene.cycles.sampling_pattern = 'TABULATED_SOBOL'
scene.cycles.use_adaptive_sampling = False
scene.cycles.use_light_tree = False
scene.cycles.blur_glossy = 0.0
scene.cycles.sample_clamp_indirect = 0.0
scene.view_settings.view_transform = 'Standard'
bpy.context.view_layer.update()
